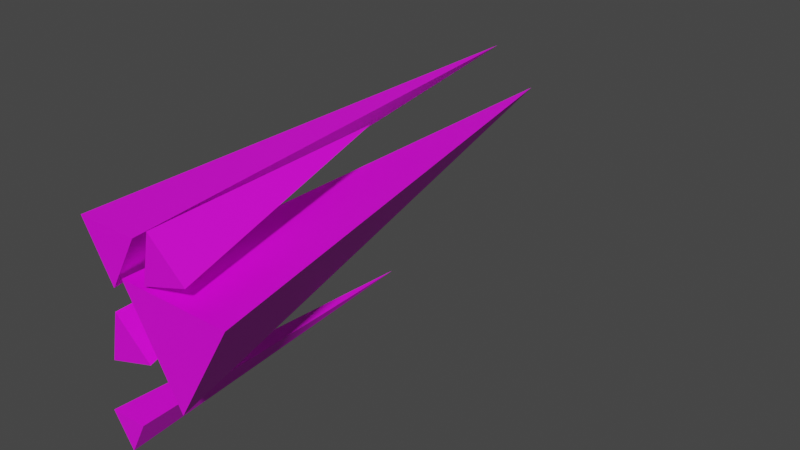 # Source: GrassToTerrain.blend  (saved by Blender 2.83.19; exported with 4.5.12 LTS)
import bpy
from mathutils import Matrix  # noqa: F401  (used for matrix-valued properties, if any)

bpy.ops.wm.read_factory_settings(use_empty=True)
scene = bpy.context.scene
scene.name = 'Scene'

# ---- collections
col_collection = bpy.data.collections.new('Collection'); scene.collection.children.link(col_collection)

# ---- images (referenced by path relative to the original .blend; pixels are not part of the script)
import os
ASSET_DIR = os.environ.get("B2B_ASSET_DIR", "")  # directory of the original .blend (textures are referenced by path, not embedded)
HERE = os.path.dirname(os.path.abspath(__file__))  # packed textures are extracted next to this script under _unpacked/

def load_image(name, relpath, width, height, colorspace="sRGB"):
    """Load a texture the original file referenced (path relative to the .blend, or extracted next to this script)."""
    p = next((c for c in (os.path.join(HERE, relpath), os.path.join(ASSET_DIR, relpath)) if relpath and os.path.exists(c)), "")
    if p:
        img = bpy.data.images.load(p, check_existing=True)
        img.name = name
    else:  # same state as the original file: an image datablock whose file is absent (Cycles renders it pink)
        img = bpy.data.images.new(name, width, height)
        img.source = "FILE"
        img.filepath = "//" + (relpath or name)
    img.colorspace_settings.name = colorspace
    return img
img_imphenziapalette01_png = load_image('ImphenziaPalette01.png', 'ImphenziaPalette01.png', 1024, 1024, 'sRGB')

# ---- materials (node trees are filled in below, after node groups)
mat_material_001 = bpy.data.materials.new('Material.001')
mat_material_001.use_transparent_shadow = False

# ---- material node trees
mat_material_001.use_nodes = True; mat_material_001.node_tree.nodes.clear()
_N = mat_material_001.node_tree.nodes; _L = mat_material_001.node_tree.links
n0 = _N.new('ShaderNodeBsdfPrincipled'); n0.name = 'Principled BSDF'; n0.location = (10, 300)
n0.distribution = 'GGX'
n0.subsurface_method = 'BURLEY'
n0.inputs[3].default_value = 1.45
n0.inputs[27].default_value = (0.0, 0.0, 0.0, 1.0)
n0.inputs[28].default_value = 1.0
n1 = _N.new('ShaderNodeOutputMaterial'); n1.name = 'Material Output'; n1.location = (300, 300)
n2 = _N.new('ShaderNodeTexImage'); n2.name = 'Image Texture'; n2.location = (-330, 255)
n2.image = img_imphenziapalette01_png
n2.interpolation = 'Closest'
_L.new(n0.outputs[0], n1.inputs[0])
_L.new(n2.outputs[0], n0.inputs[0])
n1.is_active_output = True

# ---- world
world_world = bpy.data.worlds.new('World'); scene.world = world_world
world_world.use_nodes = True; world_world.node_tree.nodes.clear()
_N = world_world.node_tree.nodes; _L = world_world.node_tree.links
n0 = _N.new('ShaderNodeOutputWorld'); n0.name = 'World Output'; n0.location = (300, 300)
n1 = _N.new('ShaderNodeBackground'); n1.name = 'Background'; n1.location = (10, 300)
n1.inputs[0].default_value = (0.05088, 0.05088, 0.05088, 1.0)
_L.new(n1.outputs[0], n0.inputs[0])
n0.is_active_output = True
world_world.color = (0.05088, 0.05088, 0.05088)
world_world.use_sun_shadow = False
world_world.sun_shadow_jitter_overblur = 0.0

# ---- meshes
me_cone = bpy.data.meshes.new('Cone')
me_cone.from_pydata([(0.0, -0.05565, -0.2122), (0.866, -0.05565, 0.1061), (-0.866, -0.05565, 0.1061), (-1.139, 8.697, 0.05915), (-1.237, -0.05565, -0.1624), (-0.5151, -0.05565, -0.1124), (-1.08, -0.05565, -0.004784), (-1.234, 3.781, -0.003151), (-1.036, -0.05565, 0.06697), (-0.5717, -0.05565, 0.2376), (-1.501, -0.05565, 0.2376), (-1.647, 8.385, 0.2125), (-0.4536, -0.05565, 0.118), (0.2681, -0.05565, 0.168), (-0.2969, -0.05565, 0.2756), (-0.4506, 3.781, 0.2772), (-1.391, -0.05565, -0.3336), (-1.082, -0.05565, -0.4367), (-0.8153, -0.05565, -0.3284), (-0.8386, 4.674, -0.3042)], [], [(0, 3, 1), (1, 3, 2), (2, 3, 0), (0, 1, 2), (4, 7, 5), (5, 7, 6), (6, 7, 4), (4, 5, 6), (8, 11, 9), (9, 11, 10), (10, 11, 8), (8, 9, 10), (12, 15, 13), (13, 15, 14), (14, 15, 12), (12, 13, 14), (16, 19, 17), (17, 19, 18), (18, 19, 16), (16, 17, 18)])
_uv = me_cone.uv_layers.new(name='UVMap')
_uv.uv.foreach_set('vector', [0.8248, 0.7874, 0.8248, 0.7874, 0.8248, 0.7874, 0.8248, 0.7874, 0.8248, 0.7874, 0.8248, 0.7874, 0.8248, 0.7874, 0.8248, 0.7874, 0.8248, 0.7874, 0.8248, 0.7874, 0.8248, 0.7874, 0.8248, 0.7874, 0.8248, 0.7874, 0.8248, 0.7874, 0.8248, 0.7874, 0.8248, 0.7874, 0.8248, 0.7874, 0.8248, 0.7874, 0.8248, 0.7874, 0.8248, 0.7874, 0.8248, 0.7874, 0.8248, 0.7874, 0.8248, 0.7874, 0.8248, 0.7874, 0.8248, 0.7874, 0.8248, 0.7874, 0.8248, 0.7874, 0.8248, 0.7874, 0.8248, 0.7874, 0.8248, 0.7874, 0.8248, 0.7874, 0.8248, 0.7874, 0.8248, 0.7874, 0.8248, 0.7874, 0.8248, 0.7874, 0.8248, 0.7874, 0.8248, 0.7874, 0.8248, 0.7874, 0.8248, 0.7874, 0.8248, 0.7874, 0.8248, 0.7874, 0.8248, 0.7874, 0.8248, 0.7874, 0.8248, 0.7874, 0.8248, 0.7874, 0.8248, 0.7874, 0.8248, 0.7874, 0.8248, 0.7874, 0.8248, 0.7874, 0.8248, 0.7874, 0.8248, 0.7874, 0.8248, 0.7874, 0.8248, 0.7874, 0.8248, 0.7874, 0.8248, 0.7874, 0.8248, 0.7874, 0.8248, 0.7874, 0.8248, 0.7874, 0.8248, 0.7874, 0.8248, 0.7874])
me_cone.materials.append(mat_material_001)
me_cone.use_remesh_fix_poles = True
me_cone.use_remesh_preserve_attributes = False
me_cone.use_mirror_vertex_groups = False
me_cone.update()

# ---- objects
ob_cone = bpy.data.objects.new('Cone', me_cone)

# ---- transforms, parenting, visibility, modifiers, constraints
ob_cone.location = (0.0, 0.0, 0.0)
ob_cone.scale = (0.3404, 0.3404, 1.604)
ob_cone.lineart.crease_threshold = 0.0

# ---- collection membership
col_collection.objects.link(ob_cone)

# ---- scene / render settings (as saved in the file)
scene.frame_start = 1; scene.frame_end = 250; scene.frame_set(1)
scene.render.engine = 'BLENDER_EEVEE_NEXT'
scene.cycles.use_denoising = False
scene.cycles.samples = 128
scene.cycles.sampling_pattern = 'TABULATED_SOBOL'
scene.cycles.use_adaptive_sampling = False
scene.cycles.use_light_tree = False
scene.view_settings.view_transform = 'Filmic'
bpy.context.view_layer.update()

# ---- added for rendering (the .blend has no active camera and no usable light): camera, sun
cam_auto = bpy.data.cameras.new('AutoCamera')
cam_auto.lens = 50.0
cam_auto.sensor_width = 36.0
cam_auto.clip_end = 1000.0
ob_auto_camera = bpy.data.objects.new('AutoCamera', cam_auto)
scene.collection.objects.link(ob_auto_camera)
ob_auto_camera.location = (2.92434, -2.19806, 2.31786)
ob_auto_camera.rotation_euler = (1.09748, -7.21219e-08, 0.694738)
scene.camera = ob_auto_camera
light_auto_sun = bpy.data.lights.new('AutoSun', 'SUN')
light_auto_sun.energy = 3.0
light_auto_sun.angle = 0.0523599
ob_auto_sun = bpy.data.objects.new('AutoSun', light_auto_sun)
scene.collection.objects.link(ob_auto_sun)
ob_auto_sun.rotation_euler = (0.872665, 0.174533, 0.523599)
bpy.context.view_layer.update()
